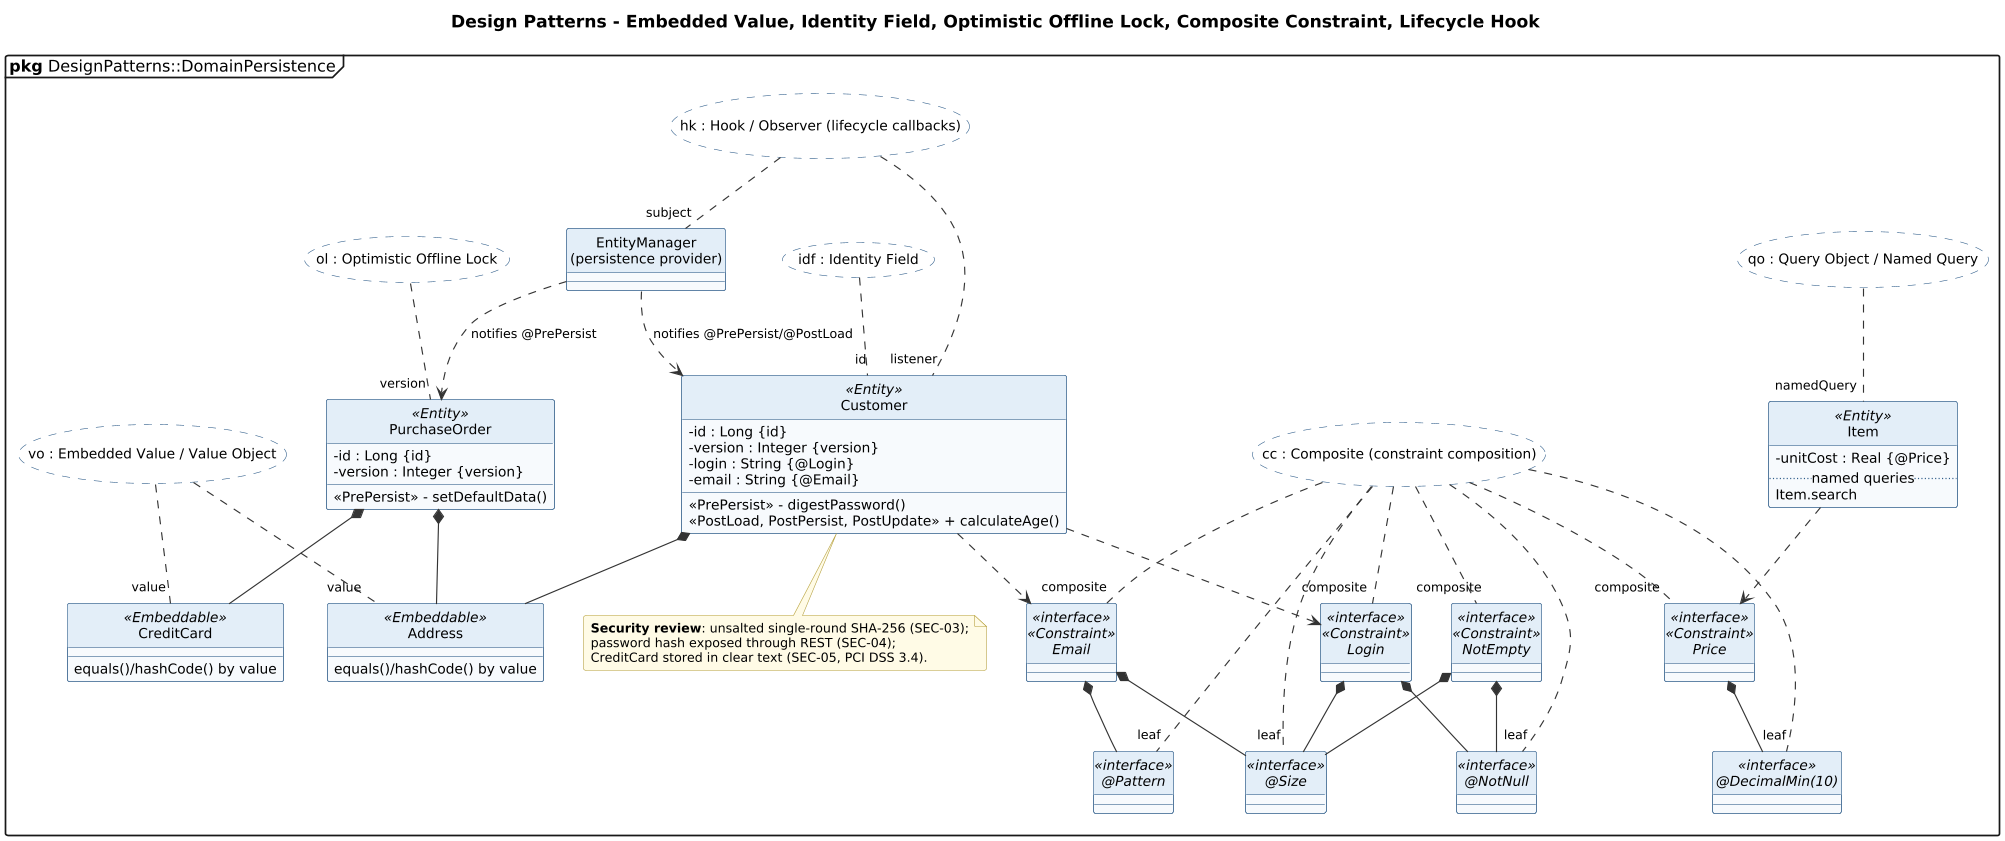

The diagram above was rendered by PlantUML. Its source (embedded in the PNG):
@startuml 28-domain-persistence-patterns
' @kind: Class (design patterns)
' @summary: Embedded Value, Identity Field, Optimistic Offline Lock, Composite constraints, lifecycle Hook and Query Object.
!include ../_style.iuml
allowmixing
skinparam usecaseBorderStyle dashed
skinparam usecaseBackgroundColor #FFFFFF
mainframe **pkg** DesignPatterns::DomainPersistence
title Design Patterns - Embedded Value, Identity Field, Optimistic Offline Lock, Composite Constraint, Lifecycle Hook

usecase "vo : Embedded Value / Value Object" as VO
usecase "idf : Identity Field" as IDF
usecase "ol : Optimistic Offline Lock" as OL
usecase "cc : Composite (constraint composition)" as CC
usecase "hk : Hook / Observer (lifecycle callbacks)" as HK
usecase "qo : Query Object / Named Query" as QO

class Customer <<Entity>> {
  - id : Long {id}
  - version : Integer {version}
  - login : String {@Login}
  - email : String {@Email}
  <<PrePersist>> - digestPassword()
  <<PostLoad, PostPersist, PostUpdate>> + calculateAge()
}
class PurchaseOrder <<Entity>> {
  - id : Long {id}
  - version : Integer {version}
  <<PrePersist>> - setDefaultData()
}
class Address <<Embeddable>> {
  equals()/hashCode() by value
}
class CreditCard <<Embeddable>> {
  equals()/hashCode() by value
}
class Item <<Entity>> {
  - unitCost : Real {@Price}
  .. named queries ..
  Item.search
}
interface Email <<interface>> <<Constraint>>
interface Login <<interface>> <<Constraint>>
interface Price <<interface>> <<Constraint>>
interface NotEmpty <<interface>> <<Constraint>>
interface "@Size" as Size <<interface>>
interface "@Pattern" as Pattern <<interface>>
interface "@NotNull" as NotNull <<interface>>
interface "@DecimalMin(10)" as DecMin <<interface>>
class "EntityManager\n(persistence provider)" as EM

Customer *-- Address
PurchaseOrder *-- Address
PurchaseOrder *-- CreditCard
Email *-- Size
Email *-- Pattern
Login *-- NotNull
Login *-- Size
NotEmpty *-- NotNull
NotEmpty *-- Size
Price *-- DecMin
Customer ..> Email
Customer ..> Login
Item ..> Price
EM ..> Customer : notifies @PrePersist/@PostLoad
EM ..> PurchaseOrder : notifies @PrePersist

VO .. "value" Address
VO .. "value" CreditCard
IDF .. "id" Customer
OL .. "version" PurchaseOrder
CC .. "composite" Email
CC .. "composite" Login
CC .. "composite" Price
CC .. "composite" NotEmpty
CC .. "leaf" Size
CC .. "leaf" Pattern
CC .. "leaf" NotNull
CC .. "leaf" DecMin
HK .. "subject" EM
HK .. "listener" Customer
QO .. "namedQuery" Item

note bottom of Customer
  **Security review**: unsalted single-round SHA-256 (SEC-03);
  password hash exposed through REST (SEC-04);
  CreditCard stored in clear text (SEC-05, PCI DSS 3.4).
end note
@enduml